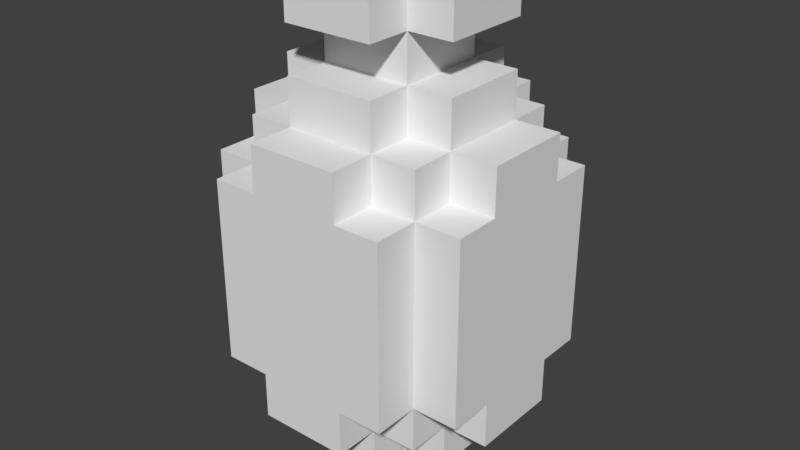 # Source: jar01.blend  (saved by Blender 2.79.0; exported with 4.5.12 LTS)
import bpy
from mathutils import Matrix  # noqa: F401  (used for matrix-valued properties, if any)

bpy.ops.wm.read_factory_settings(use_empty=True)
scene = bpy.context.scene
scene.name = 'Scene'

# ---- collections
col_collection_1 = bpy.data.collections.new('Collection 1'); scene.collection.children.link(col_collection_1)

# ---- world
world_world = bpy.data.worlds.new('World'); scene.world = world_world
world_world.color = (0.05088, 0.05088, 0.05088)
world_world.use_sun_shadow = False
world_world.sun_shadow_jitter_overblur = 0.0
world_world.cycles.sampling_method = 'MANUAL'

# ---- meshes
me_jar01 = bpy.data.meshes.new('jar01')
me_jar01.from_pydata([(-0.1, -0.1, 0.0), (-0.1, -0.1, 0.1), (-0.1, 0.0, 0.1), (-0.1, 0.0, 0.0), (-0.1, 0.1, 0.1), (-0.1, 0.1, 0.0), (-0.1, -0.2, 0.1), (-0.1, -0.2, 0.2), (-0.1, -0.1, 0.2), (-0.2, -0.1, 0.1), (-0.2, -0.1, 0.2), (-0.2, 0.0, 0.2), (-0.2, 0.0, 0.1), (-0.2, 0.1, 0.2), (-0.2, 0.1, 0.1), (-0.1, 0.1, 0.2), (-0.1, 0.2, 0.2), (-0.1, 0.2, 0.1), (-0.1, -0.3, 0.2), (-0.1, -0.3, 0.3), (-0.1, -0.2, 0.3), (-0.2, -0.2, 0.2), (-0.2, -0.2, 0.3), (-0.2, -0.1, 0.3), (-0.3, -0.1, 0.2), (-0.3, -0.1, 0.3), (-0.3, 0.0, 0.3), (-0.3, 0.0, 0.2), (-0.3, 0.1, 0.3), (-0.3, 0.1, 0.2), (-0.2, 0.1, 0.3), (-0.2, 0.2, 0.3), (-0.2, 0.2, 0.2), (-0.1, 0.2, 0.3), (-0.1, 0.3, 0.3), (-0.1, 0.3, 0.2), (-0.2, -0.3, 0.3), (-0.2, -0.3, 0.4), (-0.2, -0.2, 0.4), (-0.3, -0.2, 0.3), (-0.3, -0.2, 0.4), (-0.3, -0.1, 0.4), (-0.3, 0.0, 0.4), (-0.3, 0.1, 0.4), (-0.3, 0.2, 0.4), (-0.3, 0.2, 0.3), (-0.2, 0.2, 0.4), (-0.2, 0.3, 0.4), (-0.2, 0.3, 0.3), (-0.2, -0.3, 0.5), (-0.2, -0.2, 0.5), (-0.3, -0.2, 0.5), (-0.3, -0.1, 0.5), (-0.3, 0.0, 0.5), (-0.3, 0.1, 0.5), (-0.3, 0.2, 0.5), (-0.2, 0.2, 0.5), (-0.2, 0.3, 0.5), (-0.2, -0.3, 0.6), (-0.2, -0.2, 0.6), (-0.3, -0.2, 0.6), (-0.3, -0.1, 0.6), (-0.3, 0.0, 0.6), (-0.3, 0.1, 0.6), (-0.3, 0.2, 0.6), (-0.2, 0.2, 0.6), (-0.2, 0.3, 0.6), (-0.2, -0.3, 0.7), (-0.2, -0.2, 0.7), (-0.3, -0.2, 0.7), (-0.3, -0.1, 0.7), (-0.3, 0.0, 0.7), (-0.3, 0.1, 0.7), (-0.3, 0.2, 0.7), (-0.2, 0.2, 0.7), (-0.2, 0.3, 0.7), (-0.1, -0.3, 0.7), (-0.1, -0.3, 0.8), (-0.1, -0.2, 0.8), (-0.1, -0.2, 0.7), (-0.2, -0.2, 0.8), (-0.2, -0.1, 0.8), (-0.2, -0.1, 0.7), (-0.3, -0.1, 0.8), (-0.3, 0.0, 0.8), (-0.3, 0.1, 0.8), (-0.2, 0.1, 0.7), (-0.2, 0.1, 0.8), (-0.2, 0.2, 0.8), (-0.1, 0.2, 0.7), (-0.1, 0.2, 0.8), (-0.1, 0.3, 0.8), (-0.1, 0.3, 0.7), (-0.1, -0.2, 0.9), (-0.1, -0.1, 0.9), (-0.1, -0.1, 0.8), (-0.2, -0.1, 0.9), (-0.2, 0.0, 0.9), (-0.2, 0.0, 0.8), (-0.2, 0.1, 0.9), (-0.1, 0.1, 0.8), (-0.1, 0.1, 0.9), (-0.1, 0.2, 0.9), (-0.1, -0.1, 1.0), (-0.1, 0.0, 1.0), (-0.1, 0.0, 0.9), (-0.1, 0.1, 1.0), (-0.1, -0.2, 1.0), (-0.1, -0.2, 1.1), (-0.1, -0.1, 1.1), (-0.2, -0.1, 1.0), (-0.2, -0.1, 1.1), (-0.2, 0.0, 1.1), (-0.2, 0.0, 1.0), (0.1, -0.1, 1.0), (0.1, -0.1, 1.1), (0.1, 0.0, 1.1), (0.1, 0.0, 1.0), (-0.2, 0.1, 1.1), (-0.2, 0.1, 1.0), (0.1, 0.1, 1.1), (0.1, 0.1, 1.0), (-0.1, 0.1, 1.1), (-0.1, 0.2, 1.1), (-0.1, 0.2, 1.0), (0.1, -0.1, 0.0), (0.1, 0.0, 0.0), (0.1, 0.0, 0.1), (0.1, -0.1, 0.1), (0.1, 0.1, 0.0), (0.1, 0.1, 0.1), (0.1, -0.2, 0.1), (0.1, -0.1, 0.2), (0.1, -0.2, 0.2), (0.2, -0.1, 0.1), (0.2, 0.0, 0.1), (0.2, 0.0, 0.2), (0.2, -0.1, 0.2), (0.2, 0.1, 0.1), (0.2, 0.1, 0.2), (0.1, 0.2, 0.1), (0.1, 0.2, 0.2), (0.1, 0.1, 0.2), (0.1, -0.3, 0.2), (0.1, -0.2, 0.3), (0.1, -0.3, 0.3), (0.2, -0.2, 0.2), (0.2, -0.1, 0.3), (0.2, -0.2, 0.3), (0.3, -0.1, 0.2), (0.3, 0.0, 0.2), (0.3, 0.0, 0.3), (0.3, -0.1, 0.3), (0.3, 0.1, 0.2), (0.3, 0.1, 0.3), (0.2, 0.2, 0.2), (0.2, 0.2, 0.3), (0.2, 0.1, 0.3), (0.1, 0.3, 0.2), (0.1, 0.3, 0.3), (0.1, 0.2, 0.3), (0.2, -0.3, 0.3), (0.2, -0.2, 0.4), (0.2, -0.3, 0.4), (0.3, -0.2, 0.3), (0.3, -0.1, 0.4), (0.3, -0.2, 0.4), (0.3, 0.0, 0.4), (0.3, 0.1, 0.4), (0.3, 0.2, 0.3), (0.3, 0.2, 0.4), (0.2, 0.3, 0.3), (0.2, 0.3, 0.4), (0.2, 0.2, 0.4), (0.2, -0.2, 0.5), (0.2, -0.3, 0.5), (0.3, -0.1, 0.5), (0.3, -0.2, 0.5), (0.3, 0.0, 0.5), (0.3, 0.1, 0.5), (0.3, 0.2, 0.5), (0.2, 0.3, 0.5), (0.2, 0.2, 0.5), (0.2, -0.2, 0.6), (0.2, -0.3, 0.6), (0.3, -0.1, 0.6), (0.3, -0.2, 0.6), (0.3, 0.0, 0.6), (0.3, 0.1, 0.6), (0.3, 0.2, 0.6), (0.2, 0.3, 0.6), (0.2, 0.2, 0.6), (0.2, -0.2, 0.7), (0.2, -0.3, 0.7), (0.3, -0.1, 0.7), (0.3, -0.2, 0.7), (0.3, 0.0, 0.7), (0.3, 0.1, 0.7), (0.3, 0.2, 0.7), (0.2, 0.3, 0.7), (0.2, 0.2, 0.7), (0.1, -0.3, 0.7), (0.1, -0.2, 0.7), (0.1, -0.2, 0.8), (0.1, -0.3, 0.8), (0.2, -0.1, 0.7), (0.2, -0.1, 0.8), (0.2, -0.2, 0.8), (0.3, 0.0, 0.8), (0.3, -0.1, 0.8), (0.3, 0.1, 0.8), (0.2, 0.1, 0.7), (0.2, 0.2, 0.8), (0.2, 0.1, 0.8), (0.1, 0.2, 0.7), (0.1, 0.3, 0.7), (0.1, 0.3, 0.8), (0.1, 0.2, 0.8), (0.1, -0.1, 0.8), (0.1, -0.1, 0.9), (0.1, -0.2, 0.9), (0.2, 0.0, 0.8), (0.2, 0.0, 0.9), (0.2, -0.1, 0.9), (0.2, 0.1, 0.9), (0.1, 0.1, 0.8), (0.1, 0.2, 0.9), (0.1, 0.1, 0.9), (0.1, 0.0, 0.9), (0.1, -0.2, 1.0), (0.1, -0.2, 1.1), (-0.1, 0.0, 1.1), (0.2, -0.1, 1.0), (0.2, 0.0, 1.0), (0.2, 0.0, 1.1), (0.2, -0.1, 1.1), (0.2, 0.1, 1.0), (0.2, 0.1, 1.1), (0.1, 0.2, 1.0), (0.1, 0.2, 1.1), (0.0, -0.1, 0.0), (0.0, -0.1, 0.1), (0.0, -0.2, 0.1), (0.0, -0.2, 0.2), (0.0, -0.3, 0.2), (0.0, -0.3, 0.3), (-0.1, -0.3, 0.4), (0.0, -0.3, 0.4), (0.1, -0.3, 0.4), (-0.1, -0.3, 0.5), (0.0, -0.3, 0.5), (0.1, -0.3, 0.5), (-0.1, -0.3, 0.6), (0.0, -0.3, 0.6), (0.1, -0.3, 0.6), (0.0, -0.3, 0.7), (0.0, -0.3, 0.8), (0.0, -0.2, 0.8), (0.0, -0.2, 0.9), (0.0, -0.1, 0.9), (0.0, -0.1, 1.0), (0.0, -0.2, 1.0), (0.0, -0.2, 1.1), (0.0, 0.1, 1.0), (0.0, 0.1, 1.1), (0.0, 0.1, 0.1), (0.0, 0.1, 0.0), (0.0, 0.2, 0.2), (0.0, 0.2, 0.1), (0.0, 0.3, 0.3), (0.0, 0.3, 0.2), (-0.1, 0.3, 0.4), (0.0, 0.3, 0.4), (0.1, 0.3, 0.4), (-0.1, 0.3, 0.5), (0.0, 0.3, 0.5), (0.1, 0.3, 0.5), (-0.1, 0.3, 0.6), (0.0, 0.3, 0.6), (0.1, 0.3, 0.6), (0.0, 0.3, 0.7), (0.0, 0.3, 0.8), (0.0, 0.2, 0.9), (0.0, 0.2, 0.8), (0.0, 0.1, 0.9), (0.0, -0.1, 1.1), (0.0, 0.2, 1.1), (0.0, 0.2, 1.0), (0.0, 0.0, 0.0), (0.0, 0.0, 1.0)], [], [(0, 1, 2, 3), (3, 2, 4, 5), (6, 7, 8, 1), (9, 10, 11, 12), (12, 11, 13, 14), (4, 15, 16, 17), (18, 19, 20, 7), (21, 22, 23, 10), (24, 25, 26, 27), (27, 26, 28, 29), (13, 30, 31, 32), (16, 33, 34, 35), (36, 37, 38, 22), (39, 40, 41, 25), (25, 41, 42, 26), (26, 42, 43, 28), (28, 43, 44, 45), (31, 46, 47, 48), (37, 49, 50, 38), (40, 51, 52, 41), (41, 52, 53, 42), (42, 53, 54, 43), (43, 54, 55, 44), (46, 56, 57, 47), (49, 58, 59, 50), (51, 60, 61, 52), (52, 61, 62, 53), (53, 62, 63, 54), (54, 63, 64, 55), (56, 65, 66, 57), (58, 67, 68, 59), (60, 69, 70, 61), (61, 70, 71, 62), (62, 71, 72, 63), (63, 72, 73, 64), (65, 74, 75, 66), (76, 77, 78, 79), (68, 80, 81, 82), (70, 83, 84, 71), (71, 84, 85, 72), (86, 87, 88, 74), (89, 90, 91, 92), (78, 93, 94, 95), (81, 96, 97, 98), (98, 97, 99, 87), (100, 101, 102, 90), (94, 103, 104, 105), (105, 104, 106, 101), (107, 108, 109, 103), (110, 111, 112, 113), (114, 115, 116, 117), (113, 112, 118, 119), (117, 116, 120, 121), (106, 122, 123, 124), (125, 126, 127, 128), (126, 129, 130, 127), (131, 128, 132, 133), (134, 135, 136, 137), (135, 138, 139, 136), (130, 140, 141, 142), (143, 133, 144, 145), (146, 137, 147, 148), (149, 150, 151, 152), (150, 153, 154, 151), (139, 155, 156, 157), (141, 158, 159, 160), (161, 148, 162, 163), (164, 152, 165, 166), (152, 151, 167, 165), (151, 154, 168, 167), (154, 169, 170, 168), (156, 171, 172, 173), (163, 162, 174, 175), (166, 165, 176, 177), (165, 167, 178, 176), (167, 168, 179, 178), (168, 170, 180, 179), (173, 172, 181, 182), (175, 174, 183, 184), (177, 176, 185, 186), (176, 178, 187, 185), (178, 179, 188, 187), (179, 180, 189, 188), (182, 181, 190, 191), (184, 183, 192, 193), (186, 185, 194, 195), (185, 187, 196, 194), (187, 188, 197, 196), (188, 189, 198, 197), (191, 190, 199, 200), (201, 202, 203, 204), (192, 205, 206, 207), (194, 196, 208, 209), (196, 197, 210, 208), (211, 200, 212, 213), (214, 215, 216, 217), (203, 218, 219, 220), (206, 221, 222, 223), (221, 213, 224, 222), (225, 217, 226, 227), (219, 228, 117, 114), (228, 227, 121, 117), (229, 114, 115, 230), (103, 104, 231, 109), (232, 233, 234, 235), (104, 106, 122, 231), (233, 236, 237, 234), (121, 238, 239, 120), (0, 240, 241, 1), (240, 125, 128, 241), (6, 242, 243, 7), (242, 131, 133, 243), (9, 1, 8, 10), (128, 134, 137, 132), (18, 244, 245, 19), (244, 143, 145, 245), (21, 7, 20, 22), (133, 146, 148, 144), (24, 10, 23, 25), (137, 149, 152, 147), (36, 19, 246, 37), (19, 245, 247, 246), (245, 145, 248, 247), (145, 161, 163, 248), (39, 22, 38, 40), (148, 164, 166, 162), (37, 246, 249, 49), (246, 247, 250, 249), (247, 248, 251, 250), (248, 163, 175, 251), (40, 38, 50, 51), (162, 166, 177, 174), (49, 249, 252, 58), (249, 250, 253, 252), (250, 251, 254, 253), (251, 175, 184, 254), (51, 50, 59, 60), (174, 177, 186, 183), (58, 252, 76, 67), (252, 253, 255, 76), (253, 254, 201, 255), (254, 184, 193, 201), (60, 59, 68, 69), (183, 186, 195, 192), (76, 255, 256, 77), (255, 201, 204, 256), (68, 79, 78, 80), (202, 192, 207, 203), (70, 82, 81, 83), (205, 194, 209, 206), (78, 257, 258, 93), (257, 203, 220, 258), (81, 95, 94, 96), (218, 206, 223, 219), (94, 259, 260, 103), (259, 219, 114, 260), (107, 261, 262, 108), (261, 229, 230, 262), (110, 103, 109, 111), (114, 232, 235, 115), (106, 263, 264, 122), (263, 121, 120, 264), (5, 4, 265, 266), (266, 265, 130, 129), (14, 13, 15, 4), (130, 142, 139, 138), (17, 16, 267, 268), (268, 267, 141, 140), (29, 28, 30, 13), (139, 157, 154, 153), (32, 31, 33, 16), (141, 160, 156, 155), (35, 34, 269, 270), (270, 269, 159, 158), (45, 44, 46, 31), (156, 173, 170, 169), (48, 47, 271, 34), (34, 271, 272, 269), (269, 272, 273, 159), (159, 273, 172, 171), (44, 55, 56, 46), (173, 182, 180, 170), (47, 57, 274, 271), (271, 274, 275, 272), (272, 275, 276, 273), (273, 276, 181, 172), (55, 64, 65, 56), (182, 191, 189, 180), (57, 66, 277, 274), (274, 277, 278, 275), (275, 278, 279, 276), (276, 279, 190, 181), (64, 73, 74, 65), (191, 200, 198, 189), (66, 75, 92, 277), (277, 92, 280, 278), (278, 280, 215, 279), (279, 215, 199, 190), (72, 85, 87, 86), (211, 213, 210, 197), (74, 88, 90, 89), (214, 217, 212, 200), (92, 91, 281, 280), (280, 281, 216, 215), (87, 99, 101, 100), (225, 227, 224, 213), (90, 102, 282, 283), (283, 282, 226, 217), (101, 106, 263, 284), (284, 263, 121, 227), (103, 109, 285, 260), (260, 285, 115, 114), (119, 118, 122, 106), (121, 120, 237, 236), (124, 123, 286, 287), (287, 286, 239, 238), (0, 3, 288, 240), (240, 288, 126, 125), (3, 5, 266, 288), (288, 266, 129, 126), (6, 1, 241, 242), (242, 241, 128, 131), (9, 12, 2, 1), (128, 127, 135, 134), (12, 14, 4, 2), (127, 130, 138, 135), (4, 17, 268, 265), (265, 268, 140, 130), (18, 7, 243, 244), (244, 243, 133, 143), (21, 10, 8, 7), (133, 132, 137, 146), (24, 27, 11, 10), (137, 136, 150, 149), (27, 29, 13, 11), (136, 139, 153, 150), (13, 32, 16, 15), (142, 141, 155, 139), (16, 35, 270, 267), (267, 270, 158, 141), (36, 22, 20, 19), (145, 144, 148, 161), (39, 25, 23, 22), (148, 147, 152, 164), (28, 45, 31, 30), (157, 156, 169, 154), (31, 48, 34, 33), (160, 159, 171, 156), (107, 103, 260, 261), (261, 260, 114, 229), (110, 113, 104, 103), (114, 117, 233, 232), (113, 119, 106, 104), (117, 121, 236, 233), (106, 124, 287, 263), (263, 287, 238, 121), (67, 76, 79, 68), (201, 193, 192, 202), (69, 68, 82, 70), (192, 195, 194, 205), (72, 86, 74, 73), (211, 197, 198, 200), (74, 89, 92, 75), (214, 200, 199, 215), (77, 256, 257, 78), (256, 204, 203, 257), (80, 78, 95, 81), (203, 207, 206, 218), (83, 81, 98, 84), (206, 209, 208, 221), (84, 98, 87, 85), (221, 208, 210, 213), (87, 100, 90, 88), (225, 213, 212, 217), (90, 283, 281, 91), (283, 217, 216, 281), (93, 258, 259, 94), (258, 220, 219, 259), (96, 94, 105, 97), (219, 223, 222, 228), (97, 105, 101, 99), (228, 222, 224, 227), (101, 284, 282, 102), (284, 227, 226, 282), (103, 260, 289, 104), (260, 114, 117, 289), (104, 289, 263, 106), (289, 117, 121, 263), (108, 262, 285, 109), (262, 230, 115, 285), (111, 109, 231, 112), (115, 235, 234, 116), (112, 231, 122, 118), (116, 234, 237, 120), (122, 264, 286, 123), (264, 120, 239, 286)])
_ca = me_jar01.color_attributes.new('Col', 'BYTE_COLOR', 'CORNER')
_ca.data.foreach_set('color', [0.2423, 0.09531, 0.0, 1.0, 0.2423, 0.09531, 0.0, 1.0, 0.2423, 0.09531, 0.0, 1.0, 0.2423, 0.09531, 0.0, 1.0, 0.2423, 0.09531, 0.0, 1.0, 0.2423, 0.09531, 0.0, 1.0, 0.2423, 0.09531, 0.0, 1.0, 0.2423, 0.09531, 0.0, 1.0, 0.2423, 0.09531, 0.0, 1.0, 0.2423, 0.09531, 0.0, 1.0, 0.2423, 0.09531, 0.0, 1.0, 0.2423, 0.09531, 0.0, 1.0, 0.2423, 0.09531, 0.0, 1.0, 0.2423, 0.09531, 0.0, 1.0, 0.2423, 0.09531, 0.0, 1.0, 0.2423, 0.09531, 0.0, 1.0, 0.2423, 0.09531, 0.0, 1.0, 0.2423, 0.09531, 0.0, 1.0, 0.2423, 0.09531, 0.0, 1.0, 0.2423, 0.09531, 0.0, 1.0, 0.2423, 0.09531, 0.0, 1.0, 0.2423, 0.09531, 0.0, 1.0, 0.2423, 0.09531, 0.0, 1.0, 0.2423, 0.09531, 0.0, 1.0, 0.2423, 0.09531, 0.0, 1.0, 0.2423, 0.09531, 0.0, 1.0, 0.2423, 0.09531, 0.0, 1.0, 0.2423, 0.09531, 0.0, 1.0, 0.2423, 0.09531, 0.0, 1.0, 0.2423, 0.09531, 0.0, 1.0, 0.2423, 0.09531, 0.0, 1.0, 0.2423, 0.09531, 0.0, 1.0, 0.2423, 0.09531, 0.0, 1.0, 0.2423, 0.09531, 0.0, 1.0, 0.2423, 0.09531, 0.0, 1.0, 0.2423, 0.09531, 0.0, 1.0, 0.2423, 0.09531, 0.0, 1.0, 0.2423, 0.09531, 0.0, 1.0, 0.2423, 0.09531, 0.0, 1.0, 0.2423, 0.09531, 0.0, 1.0, 0.2423, 0.09531, 0.0, 1.0, 0.2423, 0.09531, 0.0, 1.0, 0.2423, 0.09531, 0.0, 1.0, 0.2423, 0.09531, 0.0, 1.0, 0.2423, 0.09531, 0.0, 1.0, 0.2423, 0.09531, 0.0, 1.0, 0.2423, 0.09531, 0.0, 1.0, 0.2423, 0.09531, 0.0, 1.0, 0.2423, 0.09531, 0.0, 1.0, 0.2423, 0.09531, 0.0, 1.0, 0.2423, 0.09531, 0.0, 1.0, 0.2423, 0.09531, 0.0, 1.0, 0.2423, 0.09531, 0.0, 1.0, 0.2423, 0.09531, 0.0, 1.0, 0.2423, 0.09531, 0.0, 1.0, 0.2423, 0.09531, 0.0, 1.0, 0.0999, 0.04374, 0.0, 1.0, 0.0999, 0.04374, 0.0, 1.0, 0.0999, 0.04374, 0.0, 1.0, 0.0999, 0.04374, 0.0, 1.0, 0.2423, 0.09531, 0.0, 1.0, 0.2423, 0.09531, 0.0, 1.0, 0.2423, 0.09531, 0.0, 1.0, 0.2423, 0.09531, 0.0, 1.0, 0.2423, 0.09531, 0.0, 1.0, 0.2423, 0.09531, 0.0, 1.0, 0.2423, 0.09531, 0.0, 1.0, 0.2423, 0.09531, 0.0, 1.0, 0.2423, 0.09531, 0.0, 1.0, 0.2423, 0.09531, 0.0, 1.0, 0.2423, 0.09531, 0.0, 1.0, 0.2423, 0.09531, 0.0, 1.0, 0.2423, 0.09531, 0.0, 1.0, 0.2423, 0.09531, 0.0, 1.0, 0.2423, 0.09531, 0.0, 1.0, 0.2423, 0.09531, 0.0, 1.0, 0.2423, 0.09531, 0.0, 1.0, 0.2423, 0.09531, 0.0, 1.0, 0.2423, 0.09531, 0.0, 1.0, 0.2423, 0.09531, 0.0, 1.0, 0.0999, 0.04374, 0.0, 1.0, 0.0999, 0.04374, 0.0, 1.0, 0.0999, 0.04374, 0.0, 1.0, 0.0999, 0.04374, 0.0, 1.0, 0.0999, 0.04374, 0.0, 1.0, 0.0999, 0.04374, 0.0, 1.0, 0.0999, 0.04374, 0.0, 1.0, 0.0999, 0.04374, 0.0, 1.0, 0.2423, 0.09531, 0.0, 1.0, 0.2423, 0.09531, 0.0, 1.0, 0.2423, 0.09531, 0.0, 1.0, 0.2423, 0.09531, 0.0, 1.0, 0.2423, 0.09531, 0.0, 1.0, 0.2423, 0.09531, 0.0, 1.0, 0.2423, 0.09531, 0.0, 1.0, 0.2423, 0.09531, 0.0, 1.0, 0.2423, 0.09531, 0.0, 1.0, 0.2423, 0.09531, 0.0, 1.0, 0.2423, 0.09531, 0.0, 1.0, 0.2423, 0.09531, 0.0, 1.0, 0.2423, 0.09531, 0.0, 1.0, 0.2423, 0.09531, 0.0, 1.0, 0.2423, 0.09531, 0.0, 1.0, 0.2423, 0.09531, 0.0, 1.0, 0.2423, 0.09531, 0.0, 1.0, 0.2423, 0.09531, 0.0, 1.0, 0.2423, 0.09531, 0.0, 1.0, 0.2423, 0.09531, 0.0, 1.0, 0.0999, 0.04374, 0.0, 1.0, 0.0999, 0.04374, 0.0, 1.0, 0.0999, 0.04374, 0.0, 1.0, 0.0999, 0.04374, 0.0, 1.0, 0.2423, 0.09531, 0.0, 1.0, 0.2423, 0.09531, 0.0, 1.0, 0.2423, 0.09531, 0.0, 1.0, 0.2423, 0.09531, 0.0, 1.0, 0.2423, 0.09531, 0.0, 1.0, 0.2423, 0.09531, 0.0, 1.0, 0.2423, 0.09531, 0.0, 1.0, 0.2423, 0.09531, 0.0, 1.0, 0.2423, 0.09531, 0.0, 1.0, 0.2423, 0.09531, 0.0, 1.0, 0.2423, 0.09531, 0.0, 1.0, 0.2423, 0.09531, 0.0, 1.0, 0.2423, 0.09531, 0.0, 1.0, 0.2423, 0.09531, 0.0, 1.0, 0.2423, 0.09531, 0.0, 1.0, 0.2423, 0.09531, 0.0, 1.0, 0.0999, 0.04374, 0.0, 1.0, 0.0999, 0.04374, 0.0, 1.0, 0.0999, 0.04374, 0.0, 1.0, 0.0999, 0.04374, 0.0, 1.0, 0.0999, 0.04374, 0.0, 1.0, 0.0999, 0.04374, 0.0, 1.0, 0.0999, 0.04374, 0.0, 1.0, 0.0999, 0.04374, 0.0, 1.0, 0.2423, 0.09531, 0.0, 1.0, 0.2423, 0.09531, 0.0, 1.0, 0.2423, 0.09531, 0.0, 1.0, 0.2423, 0.09531, 0.0, 1.0, 0.2423, 0.09531, 0.0, 1.0, 0.2423, 0.09531, 0.0, 1.0, 0.2423, 0.09531, 0.0, 1.0, 0.2423, 0.09531, 0.0, 1.0, 0.2423, 0.09531, 0.0, 1.0, 0.2423, 0.09531, 0.0, 1.0, 0.2423, 0.09531, 0.0, 1.0, 0.2423, 0.09531, 0.0, 1.0, 0.2423, 0.09531, 0.0, 1.0, 0.2423, 0.09531, 0.0, 1.0, 0.2423, 0.09531, 0.0, 1.0, 0.2423, 0.09531, 0.0, 1.0, 0.2423, 0.09531, 0.0, 1.0, 0.2423, 0.09531, 0.0, 1.0, 0.2423, 0.09531, 0.0, 1.0, 0.2423, 0.09531, 0.0, 1.0, 0.2423, 0.09531, 0.0, 1.0, 0.2423, 0.09531, 0.0, 1.0, 0.2423, 0.09531, 0.0, 1.0, 0.2423, 0.09531, 0.0, 1.0, 0.2423, 0.09531, 0.0, 1.0, 0.2423, 0.09531, 0.0, 1.0, 0.2423, 0.09531, 0.0, 1.0, 0.2423, 0.09531, 0.0, 1.0, 0.2423, 0.09531, 0.0, 1.0, 0.2423, 0.09531, 0.0, 1.0, 0.2423, 0.09531, 0.0, 1.0, 0.2423, 0.09531, 0.0, 1.0, 0.2423, 0.09531, 0.0, 1.0, 0.2423, 0.09531, 0.0, 1.0, 0.2423, 0.09531, 0.0, 1.0, 0.2423, 0.09531, 0.0, 1.0, 0.2423, 0.09531, 0.0, 1.0, 0.2423, 0.09531, 0.0, 1.0, 0.2423, 0.09531, 0.0, 1.0, 0.2423, 0.09531, 0.0, 1.0, 0.2423, 0.09531, 0.0, 1.0, 0.2423, 0.09531, 0.0, 1.0, 0.2423, 0.09531, 0.0, 1.0, 0.2423, 0.09531, 0.0, 1.0, 0.2423, 0.09531, 0.0, 1.0, 0.2423, 0.09531, 0.0, 1.0, 0.2423, 0.09531, 0.0, 1.0, 0.2423, 0.09531, 0.0, 1.0, 0.2423, 0.09531, 0.0, 1.0, 0.2423, 0.09531, 0.0, 1.0, 0.2423, 0.09531, 0.0, 1.0, 0.2423, 0.09531, 0.0, 1.0, 0.2423, 0.09531, 0.0, 1.0, 0.2423, 0.09531, 0.0, 1.0, 0.2423, 0.09531, 0.0, 1.0, 0.2423, 0.09531, 0.0, 1.0, 0.2423, 0.09531, 0.0, 1.0, 0.2423, 0.09531, 0.0, 1.0, 0.2423, 0.09531, 0.0, 1.0, 0.2423, 0.09531, 0.0, 1.0, 0.2423, 0.09531, 0.0, 1.0, 0.2423, 0.09531, 0.0, 1.0, 0.2423, 0.09531, 0.0, 1.0, 0.2423, 0.09531, 0.0, 1.0, 0.2423, 0.09531, 0.0, 1.0, 0.2423, 0.09531, 0.0, 1.0, 0.2423, 0.09531, 0.0, 1.0, 0.2423, 0.09531, 0.0, 1.0, 0.2423, 0.09531, 0.0, 1.0, 0.2423, 0.09531, 0.0, 1.0, 0.2423, 0.09531, 0.0, 1.0, 0.2423, 0.09531, 0.0, 1.0, 0.2423, 0.09531, 0.0, 1.0, 0.2423, 0.09531, 0.0, 1.0, 0.2423, 0.09531, 0.0, 1.0, 0.2423, 0.09531, 0.0, 1.0, 0.2423, 0.09531, 0.0, 1.0, 0.2423, 0.09531, 0.0, 1.0, 0.2423, 0.09531, 0.0, 1.0, 0.2423, 0.09531, 0.0, 1.0, 0.2423, 0.09531, 0.0, 1.0, 0.2423, 0.09531, 0.0, 1.0, 0.2423, 0.09531, 0.0, 1.0, 0.2423, 0.09531, 0.0, 1.0, 0.2423, 0.09531, 0.0, 1.0, 0.2423, 0.09531, 0.0, 1.0, 0.2423, 0.09531, 0.0, 1.0, 0.2423, 0.09531, 0.0, 1.0, 0.2423, 0.09531, 0.0, 1.0, 0.2423, 0.09531, 0.0, 1.0, 0.2423, 0.09531, 0.0, 1.0, 0.2423, 0.09531, 0.0, 1.0, 0.2423, 0.09531, 0.0, 1.0, 0.2423, 0.09531, 0.0, 1.0, 0.2423, 0.09531, 0.0, 1.0, 0.2423, 0.09531, 0.0, 1.0, 0.2423, 0.09531, 0.0, 1.0, 0.2423, 0.09531, 0.0, 1.0, 0.2423, 0.09531, 0.0, 1.0, 0.2423, 0.09531, 0.0, 1.0, 0.2423, 0.09531, 0.0, 1.0, 0.2423, 0.09531, 0.0, 1.0, 0.2423, 0.09531, 0.0, 1.0, 0.2423, 0.09531, 0.0, 1.0, 0.2423, 0.09531, 0.0, 1.0, 0.2423, 0.09531, 0.0, 1.0, 0.2423, 0.09531, 0.0, 1.0, 0.2423, 0.09531, 0.0, 1.0, 0.2423, 0.09531, 0.0, 1.0, 0.2423, 0.09531, 0.0, 1.0, 0.2423, 0.09531, 0.0, 1.0, 0.2423, 0.09531, 0.0, 1.0, 0.2423, 0.09531, 0.0, 1.0, 0.2423, 0.09531, 0.0, 1.0, 0.2423, 0.09531, 0.0, 1.0, 0.2423, 0.09531, 0.0, 1.0, 0.2423, 0.09531, 0.0, 1.0, 0.2423, 0.09531, 0.0, 1.0, 0.2423, 0.09531, 0.0, 1.0, 0.2423, 0.09531, 0.0, 1.0, 0.2423, 0.09531, 0.0, 1.0, 0.2423, 0.09531, 0.0, 1.0, 0.2423, 0.09531, 0.0, 1.0, 0.2423, 0.09531, 0.0, 1.0, 0.2423, 0.09531, 0.0, 1.0, 0.2423, 0.09531, 0.0, 1.0, 0.2423, 0.09531, 0.0, 1.0, 0.2423, 0.09531, 0.0, 1.0, 0.2423, 0.09531, 0.0, 1.0, 0.2423, 0.09531, 0.0, 1.0, 0.2423, 0.09531, 0.0, 1.0, 0.2423, 0.09531, 0.0, 1.0, 0.2423, 0.09531, 0.0, 1.0, 0.2423, 0.09531, 0.0, 1.0, 0.2423, 0.09531, 0.0, 1.0, 0.2423, 0.09531, 0.0, 1.0, 0.0999, 0.04374, 0.0, 1.0, 0.0999, 0.04374, 0.0, 1.0, 0.0999, 0.04374, 0.0, 1.0, 0.0999, 0.04374, 0.0, 1.0, 0.2423, 0.09531, 0.0, 1.0, 0.2423, 0.09531, 0.0, 1.0, 0.2423, 0.09531, 0.0, 1.0, 0.2423, 0.09531, 0.0, 1.0, 0.2423, 0.09531, 0.0, 1.0, 0.2423, 0.09531, 0.0, 1.0, 0.2423, 0.09531, 0.0, 1.0, 0.2423, 0.09531, 0.0, 1.0, 0.2423, 0.09531, 0.0, 1.0, 0.2423, 0.09531, 0.0, 1.0, 0.2423, 0.09531, 0.0, 1.0, 0.2423, 0.09531, 0.0, 1.0, 0.2423, 0.09531, 0.0, 1.0, 0.2423, 0.09531, 0.0, 1.0, 0.2423, 0.09531, 0.0, 1.0, 0.2423, 0.09531, 0.0, 1.0, 0.2423, 0.09531, 0.0, 1.0, 0.2423, 0.09531, 0.0, 1.0, 0.2423, 0.09531, 0.0, 1.0, 0.2423, 0.09531, 0.0, 1.0, 0.2423, 0.09531, 0.0, 1.0, 0.2423, 0.09531, 0.0, 1.0, 0.2423, 0.09531, 0.0, 1.0, 0.2423, 0.09531, 0.0, 1.0, 0.0999, 0.04374, 0.0, 1.0, 0.0999, 0.04374, 0.0, 1.0, 0.0999, 0.04374, 0.0, 1.0, 0.0999, 0.04374, 0.0, 1.0, 0.2423, 0.09531, 0.0, 1.0, 0.2423, 0.09531, 0.0, 1.0, 0.2423, 0.09531, 0.0, 1.0, 0.2423, 0.09531, 0.0, 1.0, 0.2423, 0.09531, 0.0, 1.0, 0.2423, 0.09531, 0.0, 1.0, 0.2423, 0.09531, 0.0, 1.0, 0.2423, 0.09531, 0.0, 1.0, 0.2423, 0.09531, 0.0, 1.0, 0.2423, 0.09531, 0.0, 1.0, 0.2423, 0.09531, 0.0, 1.0, 0.2423, 0.09531, 0.0, 1.0, 0.2423, 0.09531, 0.0, 1.0, 0.2423, 0.09531, 0.0, 1.0, 0.2423, 0.09531, 0.0, 1.0, 0.2423, 0.09531, 0.0, 1.0, 0.0999, 0.04374, 0.0, 1.0, 0.0999, 0.04374, 0.0, 1.0, 0.0999, 0.04374, 0.0, 1.0, 0.0999, 0.04374, 0.0, 1.0, 0.2423, 0.09531, 0.0, 1.0, 0.2423, 0.09531, 0.0, 1.0, 0.2423, 0.09531, 0.0, 1.0, 0.2423, 0.09531, 0.0, 1.0, 0.2423, 0.09531, 0.0, 1.0, 0.2423, 0.09531, 0.0, 1.0, 0.2423, 0.09531, 0.0, 1.0, 0.2423, 0.09531, 0.0, 1.0, 0.2423, 0.09531, 0.0, 1.0, 0.2423, 0.09531, 0.0, 1.0, 0.2423, 0.09531, 0.0, 1.0, 0.2423, 0.09531, 0.0, 1.0, 0.2423, 0.09531, 0.0, 1.0, 0.2423, 0.09531, 0.0, 1.0, 0.2423, 0.09531, 0.0, 1.0, 0.2423, 0.09531, 0.0, 1.0, 0.2423, 0.09531, 0.0, 1.0, 0.2423, 0.09531, 0.0, 1.0, 0.2423, 0.09531, 0.0, 1.0, 0.2423, 0.09531, 0.0, 1.0, 0.2423, 0.09531, 0.0, 1.0, 0.2423, 0.09531, 0.0, 1.0, 0.2423, 0.09531, 0.0, 1.0, 0.2423, 0.09531, 0.0, 1.0, 0.0999, 0.04374, 0.0, 1.0, 0.0999, 0.04374, 0.0, 1.0, 0.0999, 0.04374, 0.0, 1.0, 0.0999, 0.04374, 0.0, 1.0, 0.2423, 0.09531, 0.0, 1.0, 0.2423, 0.09531, 0.0, 1.0, 0.2423, 0.09531, 0.0, 1.0, 0.2423, 0.09531, 0.0, 1.0, 0.2423, 0.09531, 0.0, 1.0, 0.2423, 0.09531, 0.0, 1.0, 0.2423, 0.09531, 0.0, 1.0, 0.2423, 0.09531, 0.0, 1.0, 0.2423, 0.09531, 0.0, 1.0, 0.2423, 0.09531, 0.0, 1.0, 0.2423, 0.09531, 0.0, 1.0, 0.2423, 0.09531, 0.0, 1.0, 0.2423, 0.09531, 0.0, 1.0, 0.2423, 0.09531, 0.0, 1.0, 0.2423, 0.09531, 0.0, 1.0, 0.2423, 0.09531, 0.0, 1.0, 0.2423, 0.09531, 0.0, 1.0, 0.2423, 0.09531, 0.0, 1.0, 0.2423, 0.09531, 0.0, 1.0, 0.2423, 0.09531, 0.0, 1.0, 0.2423, 0.09531, 0.0, 1.0, 0.2423, 0.09531, 0.0, 1.0, 0.2423, 0.09531, 0.0, 1.0, 0.2423, 0.09531, 0.0, 1.0, 0.2423, 0.09531, 0.0, 1.0, 0.2423, 0.09531, 0.0, 1.0, 0.2423, 0.09531, 0.0, 1.0, 0.2423, 0.09531, 0.0, 1.0, 0.2423, 0.09531, 0.0, 1.0, 0.2423, 0.09531, 0.0, 1.0, 0.2423, 0.09531, 0.0, 1.0, 0.2423, 0.09531, 0.0, 1.0, 0.2423, 0.09531, 0.0, 1.0, 0.2423, 0.09531, 0.0, 1.0, 0.2423, 0.09531, 0.0, 1.0, 0.2423, 0.09531, 0.0, 1.0, 0.2423, 0.09531, 0.0, 1.0, 0.2423, 0.09531, 0.0, 1.0, 0.2423, 0.09531, 0.0, 1.0, 0.2423, 0.09531, 0.0, 1.0, 0.2423, 0.09531, 0.0, 1.0, 0.2423, 0.09531, 0.0, 1.0, 0.2423, 0.09531, 0.0, 1.0, 0.2423, 0.09531, 0.0, 1.0, 0.2423, 0.09531, 0.0, 1.0, 0.2423, 0.09531, 0.0, 1.0, 0.2423, 0.09531, 0.0, 1.0, 0.2423, 0.09531, 0.0, 1.0, 0.2423, 0.09531, 0.0, 1.0, 0.2423, 0.09531, 0.0, 1.0, 0.2423, 0.09531, 0.0, 1.0, 0.2423, 0.09531, 0.0, 1.0, 0.2423, 0.09531, 0.0, 1.0, 0.2423, 0.09531, 0.0, 1.0, 0.2423, 0.09531, 0.0, 1.0, 0.2423, 0.09531, 0.0, 1.0, 0.2423, 0.09531, 0.0, 1.0, 0.2423, 0.09531, 0.0, 1.0, 0.2423, 0.09531, 0.0, 1.0, 0.2423, 0.09531, 0.0, 1.0, 0.2423, 0.09531, 0.0, 1.0, 0.2423, 0.09531, 0.0, 1.0, 0.2423, 0.09531, 0.0, 1.0, 0.2423, 0.09531, 0.0, 1.0, 0.2423, 0.09531, 0.0, 1.0, 0.2423, 0.09531, 0.0, 1.0, 0.2423, 0.09531, 0.0, 1.0, 0.2423, 0.09531, 0.0, 1.0, 0.2423, 0.09531, 0.0, 1.0, 0.2423, 0.09531, 0.0, 1.0, 0.2423, 0.09531, 0.0, 1.0, 0.2423, 0.09531, 0.0, 1.0, 0.2423, 0.09531, 0.0, 1.0, 0.2423, 0.09531, 0.0, 1.0, 0.2423, 0.09531, 0.0, 1.0, 0.2423, 0.09531, 0.0, 1.0, 0.2423, 0.09531, 0.0, 1.0, 0.2423, 0.09531, 0.0, 1.0, 0.2423, 0.09531, 0.0, 1.0, 0.2423, 0.09531, 0.0, 1.0, 0.2423, 0.09531, 0.0, 1.0, 0.2423, 0.09531, 0.0, 1.0, 0.2423, 0.09531, 0.0, 1.0, 0.2423, 0.09531, 0.0, 1.0, 0.2423, 0.09531, 0.0, 1.0, 0.2423, 0.09531, 0.0, 1.0, 0.2423, 0.09531, 0.0, 1.0, 0.2423, 0.09531, 0.0, 1.0, 0.2423, 0.09531, 0.0, 1.0, 0.2423, 0.09531, 0.0, 1.0, 0.2423, 0.09531, 0.0, 1.0, 0.2423, 0.09531, 0.0, 1.0, 0.2423, 0.09531, 0.0, 1.0, 0.2423, 0.09531, 0.0, 1.0, 0.2423, 0.09531, 0.0, 1.0, 0.2423, 0.09531, 0.0, 1.0, 0.2423, 0.09531, 0.0, 1.0, 0.2423, 0.09531, 0.0, 1.0, 0.2423, 0.09531, 0.0, 1.0, 0.2423, 0.09531, 0.0, 1.0, 0.2423, 0.09531, 0.0, 1.0, 0.2423, 0.09531, 0.0, 1.0, 0.2423, 0.09531, 0.0, 1.0, 0.2423, 0.09531, 0.0, 1.0, 0.2423, 0.09531, 0.0, 1.0, 0.2423, 0.09531, 0.0, 1.0, 0.2423, 0.09531, 0.0, 1.0, 0.2423, 0.09531, 0.0, 1.0, 0.2423, 0.09531, 0.0, 1.0, 0.2423, 0.09531, 0.0, 1.0, 0.2423, 0.09531, 0.0, 1.0, 0.2423, 0.09531, 0.0, 1.0, 0.2423, 0.09531, 0.0, 1.0, 0.2423, 0.09531, 0.0, 1.0, 0.2423, 0.09531, 0.0, 1.0, 0.2423, 0.09531, 0.0, 1.0, 0.2423, 0.09531, 0.0, 1.0, 0.2423, 0.09531, 0.0, 1.0, 0.2423, 0.09531, 0.0, 1.0, 0.2423, 0.09531, 0.0, 1.0, 0.2423, 0.09531, 0.0, 1.0, 0.2423, 0.09531, 0.0, 1.0, 0.2423, 0.09531, 0.0, 1.0, 0.2423, 0.09531, 0.0, 1.0, 0.2423, 0.09531, 0.0, 1.0, 0.2423, 0.09531, 0.0, 1.0, 0.2423, 0.09531, 0.0, 1.0, 0.2423, 0.09531, 0.0, 1.0, 0.2423, 0.09531, 0.0, 1.0, 0.2423, 0.09531, 0.0, 1.0, 0.2423, 0.09531, 0.0, 1.0, 0.2423, 0.09531, 0.0, 1.0, 0.2423, 0.09531, 0.0, 1.0, 0.2423, 0.09531, 0.0, 1.0, 0.2423, 0.09531, 0.0, 1.0, 0.2423, 0.09531, 0.0, 1.0, 0.0999, 0.04374, 0.0, 1.0, 0.0999, 0.04374, 0.0, 1.0, 0.0999, 0.04374, 0.0, 1.0, 0.0999, 0.04374, 0.0, 1.0, 0.2423, 0.09531, 0.0, 1.0, 0.2423, 0.09531, 0.0, 1.0, 0.2423, 0.09531, 0.0, 1.0, 0.2423, 0.09531, 0.0, 1.0, 0.2423, 0.09531, 0.0, 1.0, 0.2423, 0.09531, 0.0, 1.0, 0.2423, 0.09531, 0.0, 1.0, 0.2423, 0.09531, 0.0, 1.0, 0.2423, 0.09531, 0.0, 1.0, 0.2423, 0.09531, 0.0, 1.0, 0.2423, 0.09531, 0.0, 1.0, 0.2423, 0.09531, 0.0, 1.0, 0.2423, 0.09531, 0.0, 1.0, 0.2423, 0.09531, 0.0, 1.0, 0.2423, 0.09531, 0.0, 1.0, 0.2423, 0.09531, 0.0, 1.0, 0.0999, 0.04374, 0.0, 1.0, 0.0999, 0.04374, 0.0, 1.0, 0.0999, 0.04374, 0.0, 1.0, 0.0999, 0.04374, 0.0, 1.0, 0.2423, 0.09531, 0.0, 1.0, 0.2423, 0.09531, 0.0, 1.0, 0.2423, 0.09531, 0.0, 1.0, 0.2423, 0.09531, 0.0, 1.0, 0.2423, 0.09531, 0.0, 1.0, 0.2423, 0.09531, 0.0, 1.0, 0.2423, 0.09531, 0.0, 1.0, 0.2423, 0.09531, 0.0, 1.0, 0.2423, 0.09531, 0.0, 1.0, 0.2423, 0.09531, 0.0, 1.0, 0.2423, 0.09531, 0.0, 1.0, 0.2423, 0.09531, 0.0, 1.0, 0.2423, 0.09531, 0.0, 1.0, 0.2423, 0.09531, 0.0, 1.0, 0.2423, 0.09531, 0.0, 1.0, 0.2423, 0.09531, 0.0, 1.0, 0.2423, 0.09531, 0.0, 1.0, 0.2423, 0.09531, 0.0, 1.0, 0.2423, 0.09531, 0.0, 1.0, 0.2423, 0.09531, 0.0, 1.0, 0.2423, 0.09531, 0.0, 1.0, 0.2423, 0.09531, 0.0, 1.0, 0.2423, 0.09531, 0.0, 1.0, 0.2423, 0.09531, 0.0, 1.0, 0.0999, 0.04374, 0.0, 1.0, 0.0999, 0.04374, 0.0, 1.0, 0.0999, 0.04374, 0.0, 1.0, 0.0999, 0.04374, 0.0, 1.0, 0.2423, 0.09531, 0.0, 1.0, 0.2423, 0.09531, 0.0, 1.0, 0.2423, 0.09531, 0.0, 1.0, 0.2423, 0.09531, 0.0, 1.0, 0.2423, 0.09531, 0.0, 1.0, 0.2423, 0.09531, 0.0, 1.0, 0.2423, 0.09531, 0.0, 1.0, 0.2423, 0.09531, 0.0, 1.0, 0.2423, 0.09531, 0.0, 1.0, 0.2423, 0.09531, 0.0, 1.0, 0.2423, 0.09531, 0.0, 1.0, 0.2423, 0.09531, 0.0, 1.0, 0.2423, 0.09531, 0.0, 1.0, 0.2423, 0.09531, 0.0, 1.0, 0.2423, 0.09531, 0.0, 1.0, 0.2423, 0.09531, 0.0, 1.0, 0.0999, 0.04374, 0.0, 1.0, 0.0999, 0.04374, 0.0, 1.0, 0.0999, 0.04374, 0.0, 1.0, 0.0999, 0.04374, 0.0, 1.0, 0.2423, 0.09531, 0.0, 1.0, 0.2423, 0.09531, 0.0, 1.0, 0.2423, 0.09531, 0.0, 1.0, 0.2423, 0.09531, 0.0, 1.0, 0.2423, 0.09531, 0.0, 1.0, 0.2423, 0.09531, 0.0, 1.0, 0.2423, 0.09531, 0.0, 1.0, 0.2423, 0.09531, 0.0, 1.0, 0.2423, 0.09531, 0.0, 1.0, 0.2423, 0.09531, 0.0, 1.0, 0.2423, 0.09531, 0.0, 1.0, 0.2423, 0.09531, 0.0, 1.0, 0.2423, 0.09531, 0.0, 1.0, 0.2423, 0.09531, 0.0, 1.0, 0.2423, 0.09531, 0.0, 1.0, 0.2423, 0.09531, 0.0, 1.0, 0.2423, 0.09531, 0.0, 1.0, 0.2423, 0.09531, 0.0, 1.0, 0.2423, 0.09531, 0.0, 1.0, 0.2423, 0.09531, 0.0, 1.0, 0.2423, 0.09531, 0.0, 1.0, 0.2423, 0.09531, 0.0, 1.0, 0.2423, 0.09531, 0.0, 1.0, 0.2423, 0.09531, 0.0, 1.0, 0.2423, 0.09531, 0.0, 1.0, 0.2423, 0.09531, 0.0, 1.0, 0.2423, 0.09531, 0.0, 1.0, 0.2423, 0.09531, 0.0, 1.0, 0.2423, 0.09531, 0.0, 1.0, 0.2423, 0.09531, 0.0, 1.0, 0.2423, 0.09531, 0.0, 1.0, 0.2423, 0.09531, 0.0, 1.0, 0.2423, 0.09531, 0.0, 1.0, 0.2423, 0.09531, 0.0, 1.0, 0.2423, 0.09531, 0.0, 1.0, 0.2423, 0.09531, 0.0, 1.0, 0.2423, 0.09531, 0.0, 1.0, 0.2423, 0.09531, 0.0, 1.0, 0.2423, 0.09531, 0.0, 1.0, 0.2423, 0.09531, 0.0, 1.0, 0.2423, 0.09531, 0.0, 1.0, 0.2423, 0.09531, 0.0, 1.0, 0.2423, 0.09531, 0.0, 1.0, 0.2423, 0.09531, 0.0, 1.0, 0.2423, 0.09531, 0.0, 1.0, 0.2423, 0.09531, 0.0, 1.0, 0.2423, 0.09531, 0.0, 1.0, 0.2423, 0.09531, 0.0, 1.0, 0.2423, 0.09531, 0.0, 1.0, 0.2423, 0.09531, 0.0, 1.0, 0.2423, 0.09531, 0.0, 1.0, 0.2423, 0.09531, 0.0, 1.0, 0.2423, 0.09531, 0.0, 1.0, 0.2423, 0.09531, 0.0, 1.0, 0.2423, 0.09531, 0.0, 1.0, 0.2423, 0.09531, 0.0, 1.0, 0.2423, 0.09531, 0.0, 1.0, 0.2423, 0.09531, 0.0, 1.0, 0.2423, 0.09531, 0.0, 1.0, 0.2423, 0.09531, 0.0, 1.0, 0.2423, 0.09531, 0.0, 1.0, 0.2423, 0.09531, 0.0, 1.0, 0.2423, 0.09531, 0.0, 1.0, 0.2423, 0.09531, 0.0, 1.0, 0.2423, 0.09531, 0.0, 1.0, 0.2423, 0.09531, 0.0, 1.0, 0.2423, 0.09531, 0.0, 1.0, 0.2423, 0.09531, 0.0, 1.0, 0.2423, 0.09531, 0.0, 1.0, 0.2423, 0.09531, 0.0, 1.0, 0.2423, 0.09531, 0.0, 1.0, 0.2423, 0.09531, 0.0, 1.0, 0.2423, 0.09531, 0.0, 1.0, 0.2423, 0.09531, 0.0, 1.0, 0.2423, 0.09531, 0.0, 1.0, 0.2423, 0.09531, 0.0, 1.0, 0.2423, 0.09531, 0.0, 1.0, 0.2423, 0.09531, 0.0, 1.0, 0.2423, 0.09531, 0.0, 1.0, 0.2423, 0.09531, 0.0, 1.0, 0.2423, 0.09531, 0.0, 1.0, 0.2423, 0.09531, 0.0, 1.0, 0.2423, 0.09531, 0.0, 1.0, 0.2423, 0.09531, 0.0, 1.0, 0.2423, 0.09531, 0.0, 1.0, 0.2423, 0.09531, 0.0, 1.0, 0.2423, 0.09531, 0.0, 1.0, 0.2423, 0.09531, 0.0, 1.0, 0.2423, 0.09531, 0.0, 1.0, 0.2423, 0.09531, 0.0, 1.0, 0.2423, 0.09531, 0.0, 1.0, 0.2423, 0.09531, 0.0, 1.0, 0.2423, 0.09531, 0.0, 1.0, 0.2423, 0.09531, 0.0, 1.0, 0.2423, 0.09531, 0.0, 1.0, 0.2423, 0.09531, 0.0, 1.0, 0.2423, 0.09531, 0.0, 1.0, 0.2423, 0.09531, 0.0, 1.0, 0.2423, 0.09531, 0.0, 1.0, 0.2423, 0.09531, 0.0, 1.0, 0.2423, 0.09531, 0.0, 1.0, 0.2423, 0.09531, 0.0, 1.0, 0.2423, 0.09531, 0.0, 1.0, 0.2423, 0.09531, 0.0, 1.0, 0.2423, 0.09531, 0.0, 1.0, 0.2423, 0.09531, 0.0, 1.0, 0.2423, 0.09531, 0.0, 1.0, 0.2423, 0.09531, 0.0, 1.0, 0.2423, 0.09531, 0.0, 1.0, 0.2423, 0.09531, 0.0, 1.0, 0.2423, 0.09531, 0.0, 1.0, 0.2423, 0.09531, 0.0, 1.0, 0.2423, 0.09531, 0.0, 1.0, 0.2423, 0.09531, 0.0, 1.0, 0.2423, 0.09531, 0.0, 1.0, 0.2423, 0.09531, 0.0, 1.0, 0.2423, 0.09531, 0.0, 1.0, 0.2423, 0.09531, 0.0, 1.0, 0.2423, 0.09531, 0.0, 1.0, 0.2423, 0.09531, 0.0, 1.0, 0.2423, 0.09531, 0.0, 1.0, 0.2423, 0.09531, 0.0, 1.0, 0.2423, 0.09531, 0.0, 1.0, 0.2423, 0.09531, 0.0, 1.0, 0.2423, 0.09531, 0.0, 1.0, 0.2423, 0.09531, 0.0, 1.0, 0.2423, 0.09531, 0.0, 1.0, 0.2423, 0.09531, 0.0, 1.0, 0.2423, 0.09531, 0.0, 1.0, 0.2423, 0.09531, 0.0, 1.0, 0.2423, 0.09531, 0.0, 1.0, 0.2423, 0.09531, 0.0, 1.0, 0.2423, 0.09531, 0.0, 1.0, 0.2423, 0.09531, 0.0, 1.0, 0.2423, 0.09531, 0.0, 1.0, 0.2423, 0.09531, 0.0, 1.0, 0.2423, 0.09531, 0.0, 1.0, 0.2423, 0.09531, 0.0, 1.0, 0.2423, 0.09531, 0.0, 1.0, 0.2423, 0.09531, 0.0, 1.0, 0.2423, 0.09531, 0.0, 1.0, 0.2423, 0.09531, 0.0, 1.0, 0.2423, 0.09531, 0.0, 1.0, 0.2423, 0.09531, 0.0, 1.0, 0.2423, 0.09531, 0.0, 1.0, 0.2423, 0.09531, 0.0, 1.0, 0.2423, 0.09531, 0.0, 1.0, 0.2423, 0.09531, 0.0, 1.0, 0.2423, 0.09531, 0.0, 1.0, 0.2423, 0.09531, 0.0, 1.0, 0.2423, 0.09531, 0.0, 1.0, 0.2423, 0.09531, 0.0, 1.0, 0.0999, 0.04374, 0.0, 1.0, 0.0999, 0.04374, 0.0, 1.0, 0.0999, 0.04374, 0.0, 1.0, 0.0999, 0.04374, 0.0, 1.0, 0.2423, 0.09531, 0.0, 1.0, 0.2423, 0.09531, 0.0, 1.0, 0.2423, 0.09531, 0.0, 1.0, 0.2423, 0.09531, 0.0, 1.0, 0.2423, 0.09531, 0.0, 1.0, 0.2423, 0.09531, 0.0, 1.0, 0.2423, 0.09531, 0.0, 1.0, 0.2423, 0.09531, 0.0, 1.0, 0.2423, 0.09531, 0.0, 1.0, 0.2423, 0.09531, 0.0, 1.0, 0.2423, 0.09531, 0.0, 1.0, 0.2423, 0.09531, 0.0, 1.0, 0.2423, 0.09531, 0.0, 1.0, 0.2423, 0.09531, 0.0, 1.0, 0.2423, 0.09531, 0.0, 1.0, 0.2423, 0.09531, 0.0, 1.0, 0.2423, 0.09531, 0.0, 1.0, 0.2423, 0.09531, 0.0, 1.0, 0.2423, 0.09531, 0.0, 1.0, 0.2423, 0.09531, 0.0, 1.0, 0.0999, 0.04374, 0.0, 1.0, 0.0999, 0.04374, 0.0, 1.0, 0.0999, 0.04374, 0.0, 1.0, 0.0999, 0.04374, 0.0, 1.0, 0.2423, 0.09531, 0.0, 1.0, 0.2423, 0.09531, 0.0, 1.0, 0.2423, 0.09531, 0.0, 1.0, 0.2423, 0.09531, 0.0, 1.0, 0.2423, 0.09531, 0.0, 1.0, 0.2423, 0.09531, 0.0, 1.0, 0.2423, 0.09531, 0.0, 1.0, 0.2423, 0.09531, 0.0, 1.0, 0.2423, 0.09531, 0.0, 1.0, 0.2423, 0.09531, 0.0, 1.0, 0.2423, 0.09531, 0.0, 1.0, 0.2423, 0.09531, 0.0, 1.0, 0.2423, 0.09531, 0.0, 1.0, 0.2423, 0.09531, 0.0, 1.0, 0.2423, 0.09531, 0.0, 1.0, 0.2423, 0.09531, 0.0, 1.0, 0.0999, 0.04374, 0.0, 1.0, 0.0999, 0.04374, 0.0, 1.0, 0.0999, 0.04374, 0.0, 1.0, 0.0999, 0.04374, 0.0, 1.0, 0.2423, 0.09531, 0.0, 1.0, 0.2423, 0.09531, 0.0, 1.0, 0.2423, 0.09531, 0.0, 1.0, 0.2423, 0.09531, 0.0, 1.0, 0.2423, 0.09531, 0.0, 1.0, 0.2423, 0.09531, 0.0, 1.0, 0.2423, 0.09531, 0.0, 1.0, 0.2423, 0.09531, 0.0, 1.0, 0.2423, 0.09531, 0.0, 1.0, 0.2423, 0.09531, 0.0, 1.0, 0.2423, 0.09531, 0.0, 1.0, 0.2423, 0.09531, 0.0, 1.0, 0.2423, 0.09531, 0.0, 1.0, 0.2423, 0.09531, 0.0, 1.0, 0.2423, 0.09531, 0.0, 1.0, 0.2423, 0.09531, 0.0, 1.0, 0.2423, 0.09531, 0.0, 1.0, 0.2423, 0.09531, 0.0, 1.0, 0.2423, 0.09531, 0.0, 1.0, 0.2423, 0.09531, 0.0, 1.0, 0.2423, 0.09531, 0.0, 1.0, 0.2423, 0.09531, 0.0, 1.0, 0.2423, 0.09531, 0.0, 1.0, 0.2423, 0.09531, 0.0, 1.0, 0.0999, 0.04374, 0.0, 1.0, 0.0999, 0.04374, 0.0, 1.0, 0.0999, 0.04374, 0.0, 1.0, 0.0999, 0.04374, 0.0, 1.0, 0.2423, 0.09531, 0.0, 1.0, 0.2423, 0.09531, 0.0, 1.0, 0.2423, 0.09531, 0.0, 1.0, 0.2423, 0.09531, 0.0, 1.0, 0.2423, 0.09531, 0.0, 1.0, 0.2423, 0.09531, 0.0, 1.0, 0.2423, 0.09531, 0.0, 1.0, 0.2423, 0.09531, 0.0, 1.0, 0.2423, 0.09531, 0.0, 1.0, 0.2423, 0.09531, 0.0, 1.0, 0.2423, 0.09531, 0.0, 1.0, 0.2423, 0.09531, 0.0, 1.0, 0.2423, 0.09531, 0.0, 1.0, 0.2423, 0.09531, 0.0, 1.0, 0.2423, 0.09531, 0.0, 1.0, 0.2423, 0.09531, 0.0, 1.0, 0.2423, 0.09531, 0.0, 1.0, 0.2423, 0.09531, 0.0, 1.0, 0.2423, 0.09531, 0.0, 1.0, 0.2423, 0.09531, 0.0, 1.0, 0.2423, 0.09531, 0.0, 1.0, 0.2423, 0.09531, 0.0, 1.0, 0.2423, 0.09531, 0.0, 1.0, 0.2423, 0.09531, 0.0, 1.0, 0.2423, 0.09531, 0.0, 1.0, 0.2423, 0.09531, 0.0, 1.0, 0.2423, 0.09531, 0.0, 1.0, 0.2423, 0.09531, 0.0, 1.0, 0.2423, 0.09531, 0.0, 1.0, 0.2423, 0.09531, 0.0, 1.0, 0.2423, 0.09531, 0.0, 1.0, 0.2423, 0.09531, 0.0, 1.0, 0.2423, 0.09531, 0.0, 1.0, 0.2423, 0.09531, 0.0, 1.0, 0.2423, 0.09531, 0.0, 1.0, 0.2423, 0.09531, 0.0, 1.0, 0.2423, 0.09531, 0.0, 1.0, 0.2423, 0.09531, 0.0, 1.0, 0.2423, 0.09531, 0.0, 1.0, 0.2423, 0.09531, 0.0, 1.0, 0.2423, 0.09531, 0.0, 1.0, 0.2423, 0.09531, 0.0, 1.0, 0.2423, 0.09531, 0.0, 1.0, 0.2423, 0.09531, 0.0, 1.0, 0.2423, 0.09531, 0.0, 1.0, 0.2423, 0.09531, 0.0, 1.0, 0.2423, 0.09531, 0.0, 1.0, 0.2423, 0.09531, 0.0, 1.0, 0.2423, 0.09531, 0.0, 1.0, 0.2423, 0.09531, 0.0, 1.0, 0.2423, 0.09531, 0.0, 1.0, 0.2423, 0.09531, 0.0, 1.0, 0.2423, 0.09531, 0.0, 1.0, 0.2423, 0.09531, 0.0, 1.0, 0.2423, 0.09531, 0.0, 1.0, 0.2423, 0.09531, 0.0, 1.0, 0.2423, 0.09531, 0.0, 1.0, 0.2423, 0.09531, 0.0, 1.0, 0.2423, 0.09531, 0.0, 1.0, 0.2423, 0.09531, 0.0, 1.0, 0.2423, 0.09531, 0.0, 1.0, 0.2423, 0.09531, 0.0, 1.0, 0.2423, 0.09531, 0.0, 1.0, 0.2423, 0.09531, 0.0, 1.0, 0.2423, 0.09531, 0.0, 1.0, 0.2423, 0.09531, 0.0, 1.0, 0.2423, 0.09531, 0.0, 1.0, 0.2423, 0.09531, 0.0, 1.0, 0.2423, 0.09531, 0.0, 1.0, 0.2423, 0.09531, 0.0, 1.0, 0.2423, 0.09531, 0.0, 1.0, 0.2423, 0.09531, 0.0, 1.0, 0.2423, 0.09531, 0.0, 1.0, 0.2423, 0.09531, 0.0, 1.0, 0.2423, 0.09531, 0.0, 1.0, 0.2423, 0.09531, 0.0, 1.0, 0.2423, 0.09531, 0.0, 1.0, 0.2423, 0.09531, 0.0, 1.0, 0.2423, 0.09531, 0.0, 1.0, 0.2423, 0.09531, 0.0, 1.0, 0.2423, 0.09531, 0.0, 1.0, 0.2423, 0.09531, 0.0, 1.0, 0.2423, 0.09531, 0.0, 1.0, 0.2423, 0.09531, 0.0, 1.0, 0.2423, 0.09531, 0.0, 1.0, 0.2423, 0.09531, 0.0, 1.0, 0.2423, 0.09531, 0.0, 1.0, 0.2423, 0.09531, 0.0, 1.0, 0.2423, 0.09531, 0.0, 1.0, 0.2423, 0.09531, 0.0, 1.0, 0.2423, 0.09531, 0.0, 1.0, 0.2423, 0.09531, 0.0, 1.0, 0.2423, 0.09531, 0.0, 1.0, 0.2423, 0.09531, 0.0, 1.0, 0.2423, 0.09531, 0.0, 1.0, 0.2423, 0.09531, 0.0, 1.0, 0.2423, 0.09531, 0.0, 1.0, 0.2423, 0.09531, 0.0, 1.0, 0.2423, 0.09531, 0.0, 1.0, 0.2423, 0.09531, 0.0, 1.0, 0.2423, 0.09531, 0.0, 1.0, 0.2423, 0.09531, 0.0, 1.0, 0.2423, 0.09531, 0.0, 1.0, 0.2423, 0.09531, 0.0, 1.0, 0.2423, 0.09531, 0.0, 1.0, 0.2423, 0.09531, 0.0, 1.0, 0.2423, 0.09531, 0.0, 1.0, 0.2423, 0.09531, 0.0, 1.0, 0.2423, 0.09531, 0.0, 1.0, 0.2423, 0.09531, 0.0, 1.0, 0.2423, 0.09531, 0.0, 1.0, 0.2423, 0.09531, 0.0, 1.0, 0.2423, 0.09531, 0.0, 1.0, 0.2423, 0.09531, 0.0, 1.0, 0.2423, 0.09531, 0.0, 1.0, 0.2423, 0.09531, 0.0, 1.0, 0.2423, 0.09531, 0.0, 1.0, 0.2423, 0.09531, 0.0, 1.0, 0.2423, 0.09531, 0.0, 1.0, 0.2423, 0.09531, 0.0, 1.0, 0.2423, 0.09531, 0.0, 1.0, 0.2423, 0.09531, 0.0, 1.0, 0.2423, 0.09531, 0.0, 1.0, 0.2423, 0.09531, 0.0, 1.0, 0.2423, 0.09531, 0.0, 1.0, 0.2423, 0.09531, 0.0, 1.0, 0.2423, 0.09531, 0.0, 1.0, 0.2423, 0.09531, 0.0, 1.0, 0.2423, 0.09531, 0.0, 1.0, 0.2423, 0.09531, 0.0, 1.0, 0.2423, 0.09531, 0.0, 1.0, 0.2423, 0.09531, 0.0, 1.0, 0.2423, 0.09531, 0.0, 1.0, 0.2423, 0.09531, 0.0, 1.0, 0.2423, 0.09531, 0.0, 1.0, 0.2423, 0.09531, 0.0, 1.0, 0.2423, 0.09531, 0.0, 1.0, 0.2423, 0.09531, 0.0, 1.0, 0.2423, 0.09531, 0.0, 1.0, 0.2423, 0.09531, 0.0, 1.0, 0.2423, 0.09531, 0.0, 1.0, 0.2423, 0.09531, 0.0, 1.0, 0.2423, 0.09531, 0.0, 1.0, 0.2423, 0.09531, 0.0, 1.0, 0.2423, 0.09531, 0.0, 1.0, 0.2423, 0.09531, 0.0, 1.0, 0.2423, 0.09531, 0.0, 1.0, 0.2423, 0.09531, 0.0, 1.0, 0.2423, 0.09531, 0.0, 1.0, 0.2423, 0.09531, 0.0, 1.0, 0.2423, 0.09531, 0.0, 1.0, 0.2423, 0.09531, 0.0, 1.0, 0.2423, 0.09531, 0.0, 1.0, 0.2423, 0.09531, 0.0, 1.0, 0.2423, 0.09531, 0.0, 1.0, 0.2423, 0.09531, 0.0, 1.0, 0.2423, 0.09531, 0.0, 1.0, 0.2423, 0.09531, 0.0, 1.0, 0.2423, 0.09531, 0.0, 1.0, 0.2423, 0.09531, 0.0, 1.0, 0.2423, 0.09531, 0.0, 1.0, 0.2423, 0.09531, 0.0, 1.0, 0.2423, 0.09531, 0.0, 1.0, 0.2423, 0.09531, 0.0, 1.0, 0.2423, 0.09531, 0.0, 1.0, 0.2423, 0.09531, 0.0, 1.0, 0.2423, 0.09531, 0.0, 1.0, 0.2423, 0.09531, 0.0, 1.0, 0.2423, 0.09531, 0.0, 1.0, 0.2423, 0.09531, 0.0, 1.0, 0.2423, 0.09531, 0.0, 1.0, 0.2423, 0.09531, 0.0, 1.0, 0.2423, 0.09531, 0.0, 1.0, 0.2423, 0.09531, 0.0, 1.0, 0.2423, 0.09531, 0.0, 1.0, 0.2423, 0.09531, 0.0, 1.0, 0.2423, 0.09531, 0.0, 1.0, 0.2423, 0.09531, 0.0, 1.0, 0.2423, 0.09531, 0.0, 1.0, 0.2423, 0.09531, 0.0, 1.0, 0.2423, 0.09531, 0.0, 1.0, 0.2423, 0.09531, 0.0, 1.0, 0.2423, 0.09531, 0.0, 1.0, 0.2423, 0.09531, 0.0, 1.0, 0.2423, 0.09531, 0.0, 1.0, 0.2423, 0.09531, 0.0, 1.0, 0.2423, 0.09531, 0.0, 1.0, 0.2423, 0.09531, 0.0, 1.0, 0.2423, 0.09531, 0.0, 1.0, 0.2423, 0.09531, 0.0, 1.0, 0.2423, 0.09531, 0.0, 1.0, 0.2423, 0.09531, 0.0, 1.0, 0.2423, 0.09531, 0.0, 1.0, 0.2423, 0.09531, 0.0, 1.0, 0.2423, 0.09531, 0.0, 1.0, 0.2423, 0.09531, 0.0, 1.0, 0.2423, 0.09531, 0.0, 1.0, 0.2423, 0.09531, 0.0, 1.0, 0.2423, 0.09531, 0.0, 1.0, 0.2423, 0.09531, 0.0, 1.0, 0.2423, 0.09531, 0.0, 1.0, 0.2423, 0.09531, 0.0, 1.0, 0.2423, 0.09531, 0.0, 1.0, 0.2423, 0.09531, 0.0, 1.0, 0.2423, 0.09531, 0.0, 1.0, 0.2423, 0.09531, 0.0, 1.0, 0.2423, 0.09531, 0.0, 1.0, 0.2423, 0.09531, 0.0, 1.0, 0.2423, 0.09531, 0.0, 1.0, 0.2423, 0.09531, 0.0, 1.0, 0.2423, 0.09531, 0.0, 1.0, 0.2423, 0.09531, 0.0, 1.0, 0.2423, 0.09531, 0.0, 1.0, 0.2423, 0.09531, 0.0, 1.0, 0.2423, 0.09531, 0.0, 1.0, 0.2423, 0.09531, 0.0, 1.0, 0.2423, 0.09531, 0.0, 1.0, 0.2423, 0.09531, 0.0, 1.0, 0.2423, 0.09531, 0.0, 1.0, 0.2423, 0.09531, 0.0, 1.0, 0.2423, 0.09531, 0.0, 1.0, 0.2423, 0.09531, 0.0, 1.0, 0.2423, 0.09531, 0.0, 1.0, 0.2423, 0.09531, 0.0, 1.0, 0.2423, 0.09531, 0.0, 1.0, 0.2423, 0.09531, 0.0, 1.0, 0.2423, 0.09531, 0.0, 1.0, 0.2423, 0.09531, 0.0, 1.0, 0.2423, 0.09531, 0.0, 1.0, 0.2423, 0.09531, 0.0, 1.0, 0.2423, 0.09531, 0.0, 1.0, 0.2423, 0.09531, 0.0, 1.0, 0.2423, 0.09531, 0.0, 1.0, 0.2423, 0.09531, 0.0, 1.0, 0.2423, 0.09531, 0.0, 1.0, 0.2423, 0.09531, 0.0, 1.0, 0.2423, 0.09531, 0.0, 1.0, 0.2423, 0.09531, 0.0, 1.0, 0.2423, 0.09531, 0.0, 1.0, 0.2423, 0.09531, 0.0, 1.0, 0.2423, 0.09531, 0.0, 1.0, 0.2423, 0.09531, 0.0, 1.0, 0.2423, 0.09531, 0.0, 1.0, 0.2423, 0.09531, 0.0, 1.0, 0.2423, 0.09531, 0.0, 1.0, 0.2423, 0.09531, 0.0, 1.0, 0.2423, 0.09531, 0.0, 1.0, 0.2423, 0.09531, 0.0, 1.0, 0.2423, 0.09531, 0.0, 1.0, 0.2423, 0.09531, 0.0, 1.0, 0.2423, 0.09531, 0.0, 1.0, 0.2423, 0.09531, 0.0, 1.0, 0.2423, 0.09531, 0.0, 1.0, 0.2423, 0.09531, 0.0, 1.0, 0.2423, 0.09531, 0.0, 1.0, 0.2423, 0.09531, 0.0, 1.0, 0.2423, 0.09531, 0.0, 1.0, 0.2423, 0.09531, 0.0, 1.0, 0.2423, 0.09531, 0.0, 1.0, 0.2423, 0.09531, 0.0, 1.0, 0.2423, 0.09531, 0.0, 1.0, 0.2423, 0.09531, 0.0, 1.0, 0.2423, 0.09531, 0.0, 1.0, 0.2423, 0.09531, 0.0, 1.0, 0.2423, 0.09531, 0.0, 1.0, 0.2423, 0.09531, 0.0, 1.0, 0.2423, 0.09531, 0.0, 1.0, 0.2423, 0.09531, 0.0, 1.0, 0.2423, 0.09531, 0.0, 1.0, 0.2423, 0.09531, 0.0, 1.0, 0.2423, 0.09531, 0.0, 1.0, 0.2423, 0.09531, 0.0, 1.0, 0.2423, 0.09531, 0.0, 1.0, 0.2423, 0.09531, 0.0, 1.0, 0.2423, 0.09531, 0.0, 1.0, 0.2423, 0.09531, 0.0, 1.0, 0.2423, 0.09531, 0.0, 1.0, 0.2423, 0.09531, 0.0, 1.0, 0.2423, 0.09531, 0.0, 1.0, 0.2423, 0.09531, 0.0, 1.0, 0.2423, 0.09531, 0.0, 1.0, 0.2423, 0.09531, 0.0, 1.0, 0.2423, 0.09531, 0.0, 1.0, 0.2423, 0.09531, 0.0, 1.0, 0.2423, 0.09531, 0.0, 1.0, 0.2423, 0.09531, 0.0, 1.0, 0.2423, 0.09531, 0.0, 1.0, 0.2423, 0.09531, 0.0, 1.0, 0.2423, 0.09531, 0.0, 1.0, 0.2423, 0.09531, 0.0, 1.0, 0.2423, 0.09531, 0.0, 1.0, 0.2423, 0.09531, 0.0, 1.0, 0.2423, 0.09531, 0.0, 1.0, 0.2423, 0.09531, 0.0, 1.0, 0.2423, 0.09531, 0.0, 1.0, 0.2423, 0.09531, 0.0, 1.0, 0.2423, 0.09531, 0.0, 1.0, 0.2423, 0.09531, 0.0, 1.0, 0.2423, 0.09531, 0.0, 1.0, 0.2423, 0.09531, 0.0, 1.0, 0.2423, 0.09531, 0.0, 1.0, 0.2423, 0.09531, 0.0, 1.0, 0.2423, 0.09531, 0.0, 1.0, 0.2423, 0.09531, 0.0, 1.0, 0.2423, 0.09531, 0.0, 1.0, 0.2423, 0.09531, 0.0, 1.0, 0.2423, 0.09531, 0.0, 1.0, 0.2423, 0.09531, 0.0, 1.0, 0.2423, 0.09531, 0.0, 1.0, 0.2423, 0.09531, 0.0, 1.0, 0.2423, 0.09531, 0.0, 1.0, 0.2423, 0.09531, 0.0, 1.0, 0.2423, 0.09531, 0.0, 1.0, 0.2423, 0.09531, 0.0, 1.0, 0.2423, 0.09531, 0.0, 1.0, 0.2423, 0.09531, 0.0, 1.0, 0.2423, 0.09531, 0.0, 1.0, 0.2423, 0.09531, 0.0, 1.0, 0.2423, 0.09531, 0.0, 1.0, 0.2423, 0.09531, 0.0, 1.0, 0.2423, 0.09531, 0.0, 1.0, 0.2423, 0.09531, 0.0, 1.0, 0.2423, 0.09531, 0.0, 1.0, 0.2423, 0.09531, 0.0, 1.0, 0.2423, 0.09531, 0.0, 1.0, 0.2423, 0.09531, 0.0, 1.0, 0.2423, 0.09531, 0.0, 1.0, 0.2423, 0.09531, 0.0, 1.0, 0.2423, 0.09531, 0.0, 1.0, 0.2423, 0.09531, 0.0, 1.0, 0.2423, 0.09531, 0.0, 1.0, 0.2423, 0.09531, 0.0, 1.0, 0.2423, 0.09531, 0.0, 1.0, 0.2423, 0.09531, 0.0, 1.0, 0.2423, 0.09531, 0.0, 1.0, 0.2423, 0.09531, 0.0, 1.0, 0.2423, 0.09531, 0.0, 1.0, 0.2423, 0.09531, 0.0, 1.0, 0.2423, 0.09531, 0.0, 1.0, 0.2423, 0.09531, 0.0, 1.0, 0.2423, 0.09531, 0.0, 1.0, 0.2423, 0.09531, 0.0, 1.0, 0.2423, 0.09531, 0.0, 1.0, 0.2423, 0.09531, 0.0, 1.0, 0.2423, 0.09531, 0.0, 1.0, 0.2423, 0.09531, 0.0, 1.0, 0.2423, 0.09531, 0.0, 1.0, 0.2423, 0.09531, 0.0, 1.0, 0.2423, 0.09531, 0.0, 1.0, 0.2423, 0.09531, 0.0, 1.0, 0.2423, 0.09531, 0.0, 1.0, 0.2423, 0.09531, 0.0, 1.0, 0.2423, 0.09531, 0.0, 1.0, 0.2423, 0.09531, 0.0, 1.0, 0.2423, 0.09531, 0.0, 1.0, 0.2423, 0.09531, 0.0, 1.0, 0.2423, 0.09531, 0.0, 1.0, 0.2423, 0.09531, 0.0, 1.0, 0.2423, 0.09531, 0.0, 1.0, 0.2423, 0.09531, 0.0, 1.0, 0.2423, 0.09531, 0.0, 1.0, 0.2423, 0.09531, 0.0, 1.0, 0.2423, 0.09531, 0.0, 1.0, 0.2423, 0.09531, 0.0, 1.0, 0.2423, 0.09531, 0.0, 1.0, 0.2423, 0.09531, 0.0, 1.0, 0.2423, 0.09531, 0.0, 1.0, 0.2423, 0.09531, 0.0, 1.0, 0.2423, 0.09531, 0.0, 1.0, 0.2423, 0.09531, 0.0, 1.0, 0.2423, 0.09531, 0.0, 1.0, 0.2423, 0.09531, 0.0, 1.0, 0.2423, 0.09531, 0.0, 1.0, 0.2423, 0.09531, 0.0, 1.0, 0.2423, 0.09531, 0.0, 1.0, 0.2423, 0.09531, 0.0, 1.0, 0.2423, 0.09531, 0.0, 1.0, 0.2423, 0.09531, 0.0, 1.0, 0.2423, 0.09531, 0.0, 1.0, 0.2423, 0.09531, 0.0, 1.0, 0.2423, 0.09531, 0.0, 1.0, 0.2423, 0.09531, 0.0, 1.0, 0.2423, 0.09531, 0.0, 1.0, 0.2423, 0.09531, 0.0, 1.0, 0.2423, 0.09531, 0.0, 1.0, 0.2423, 0.09531, 0.0, 1.0, 0.2423, 0.09531, 0.0, 1.0, 0.2423, 0.09531, 0.0, 1.0, 0.2423, 0.09531, 0.0, 1.0, 0.2423, 0.09531, 0.0, 1.0, 0.2423, 0.09531, 0.0, 1.0, 0.2423, 0.09531, 0.0, 1.0, 0.2423, 0.09531, 0.0, 1.0, 0.2423, 0.09531, 0.0, 1.0, 0.2423, 0.09531, 0.0, 1.0, 0.2423, 0.09531, 0.0, 1.0])
me_jar01.use_remesh_preserve_volume = False
me_jar01.use_remesh_preserve_attributes = False
me_jar01.use_mirror_vertex_groups = False
me_jar01.update()

# ---- objects
ob_jar01 = bpy.data.objects.new('jar01', me_jar01)

# ---- transforms, parenting, visibility, modifiers, constraints
ob_jar01.location = (0.0, 0.0, 0.0)
ob_jar01.lineart.crease_threshold = 0.0

# ---- collection membership
col_collection_1.objects.link(ob_jar01)

# ---- scene / render settings (as saved in the file)
scene.frame_start = 1; scene.frame_end = 250; scene.frame_set(1)
scene.render.engine = 'BLENDER_EEVEE_NEXT'
scene.render.resolution_percentage = 50
scene.render.dither_intensity = 0.0
scene.cycles.use_denoising = False
scene.cycles.samples = 128
scene.cycles.sampling_pattern = 'TABULATED_SOBOL'
scene.cycles.use_adaptive_sampling = False
scene.cycles.use_light_tree = False
scene.cycles.blur_glossy = 0.0
scene.cycles.sample_clamp_indirect = 0.0
scene.view_settings.view_transform = 'Standard'
bpy.context.view_layer.update()

# ---- added for rendering (the .blend has no active camera and no usable light): camera, sun
cam_auto = bpy.data.cameras.new('AutoCamera')
cam_auto.lens = 50.0
cam_auto.sensor_width = 36.0
cam_auto.clip_end = 1000.0
ob_auto_camera = bpy.data.objects.new('AutoCamera', cam_auto)
scene.collection.objects.link(ob_auto_camera)
ob_auto_camera.location = (1.28536, -1.54244, 1.57829)
ob_auto_camera.rotation_euler = (1.09748, -7.21219e-08, 0.694738)
scene.camera = ob_auto_camera
light_auto_sun = bpy.data.lights.new('AutoSun', 'SUN')
light_auto_sun.energy = 3.0
light_auto_sun.angle = 0.0523599
ob_auto_sun = bpy.data.objects.new('AutoSun', light_auto_sun)
scene.collection.objects.link(ob_auto_sun)
ob_auto_sun.rotation_euler = (0.872665, 0.174533, 0.523599)
bpy.context.view_layer.update()
